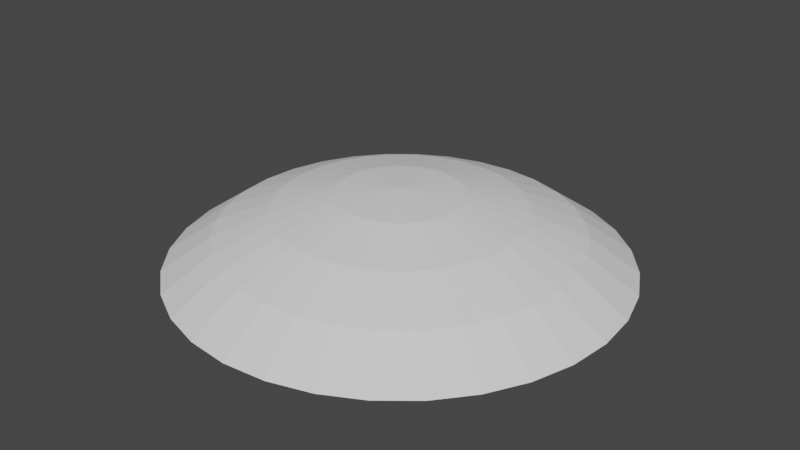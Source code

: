 # Source: Jump_Pad.blend  (saved by Blender 2.93.21; exported with 4.5.12 LTS)
import bpy
from mathutils import Matrix  # noqa: F401  (used for matrix-valued properties, if any)

bpy.ops.wm.read_factory_settings(use_empty=True)
scene = bpy.context.scene
scene.name = 'Scene'

# ---- world
world_world = bpy.data.worlds.new('World'); scene.world = world_world
world_world.use_nodes = True; world_world.node_tree.nodes.clear()
_N = world_world.node_tree.nodes; _L = world_world.node_tree.links
n0 = _N.new('ShaderNodeOutputWorld'); n0.name = 'World Output'; n0.location = (300, 300)
n1 = _N.new('ShaderNodeBackground'); n1.name = 'Background'; n1.location = (10, 300)
n1.inputs[0].default_value = (0.05088, 0.05088, 0.05088, 1.0)
_L.new(n1.outputs[0], n0.inputs[0])
n0.is_active_output = True
world_world.color = (0.05088, 0.05088, 0.05088)
world_world.use_sun_shadow = False
world_world.sun_shadow_jitter_overblur = 0.0

# ---- meshes
me_jump_pad = bpy.data.meshes.new('Jump Pad')
me_jump_pad.from_pydata([(1.008e-08, 0.1246, -0.3576), (1.008e-08, 0.2445, -0.386), (1.008e-08, 0.3549, -0.4322), (1.008e-08, 0.4517, -0.5), (0.02431, 0.1222, -0.3576), (0.04769, 0.2398, -0.386), (0.06924, 0.3481, -0.4322), (0.08812, 0.443, -0.5), (0.04769, 0.1151, -0.3576), (0.09355, 0.2258, -0.386), (0.1358, 0.3279, -0.4322), (0.1729, 0.4173, -0.5), (0.06924, 0.1036, -0.3576), (0.1358, 0.2033, -0.386), (0.1972, 0.2951, -0.4322), (0.2509, 0.3756, -0.5), (0.08812, 0.08812, -0.3576), (0.1729, 0.1729, -0.386), (0.2509, 0.2509, -0.4322), (0.3194, 0.3194, -0.5), (0.1036, 0.06923, -0.3576), (0.2033, 0.1358, -0.386), (0.2951, 0.1972, -0.4322), (0.3756, 0.2509, -0.5), (0.1151, 0.04769, -0.3576), (0.2258, 0.09355, -0.386), (0.3279, 0.1358, -0.4322), (0.4173, 0.1729, -0.5), (0.1222, 0.02431, -0.3576), (0.2398, 0.04769, -0.386), (0.3481, 0.06923, -0.4322), (0.443, 0.08812, -0.5), (0.1246, -6.974e-08, -0.3576), (0.2445, -1.031e-07, -0.386), (0.3549, -9.83e-08, -0.4322), (0.4517, -5.546e-08, -0.5), (0.1222, -0.02431, -0.3576), (0.2398, -0.04769, -0.386), (0.3481, -0.06924, -0.4322), (0.443, -0.08812, -0.5), (0.1151, -0.04769, -0.3576), (0.2258, -0.09355, -0.386), (0.3279, -0.1358, -0.4322), (0.4173, -0.1729, -0.5), (0.1036, -0.06924, -0.3576), (0.2033, -0.1358, -0.386), (0.2951, -0.1972, -0.4322), (0.3756, -0.2509, -0.5), (0.08812, -0.08812, -0.3576), (0.1729, -0.1729, -0.386), (0.2509, -0.2509, -0.4322), (0.3194, -0.3194, -0.5), (0.06924, -0.1036, -0.3576), (0.1358, -0.2033, -0.386), (0.1972, -0.2951, -0.4322), (0.2509, -0.3756, -0.5), (0.04769, -0.1151, -0.3576), (0.09355, -0.2258, -0.386), (0.1358, -0.3279, -0.4322), (0.1729, -0.4173, -0.5), (0.02431, -0.1222, -0.3576), (0.04769, -0.2398, -0.386), (0.06923, -0.3481, -0.4322), (0.08812, -0.443, -0.5), (1.146e-08, -0.1246, -0.3576), (-7.579e-09, -0.2445, -0.386), (-3.138e-08, -0.3549, -0.4322), (4.001e-08, -0.4517, -0.5), (-0.02431, -0.1222, -0.3576), (-0.04769, -0.2398, -0.386), (-0.06924, -0.3481, -0.4322), (-0.08812, -0.443, -0.5), (-0.04769, -0.1151, -0.3576), (-0.09355, -0.2258, -0.386), (-0.1358, -0.3279, -0.4322), (-0.1729, -0.4173, -0.5), (-0.06924, -0.1036, -0.3576), (-0.1358, -0.2033, -0.386), (-0.1972, -0.2951, -0.4322), (-0.2509, -0.3756, -0.5), (-0.08812, -0.08812, -0.3576), (-0.1729, -0.1729, -0.386), (-0.2509, -0.2509, -0.4322), (-0.3194, -0.3194, -0.5), (-0.1036, -0.06924, -0.3576), (-0.2033, -0.1358, -0.386), (-0.2951, -0.1972, -0.4322), (-0.3756, -0.2509, -0.5), (-4.151e-08, -1.03e-07, -0.348), (-0.1151, -0.04769, -0.3576), (-0.2258, -0.09355, -0.386), (-0.3279, -0.1358, -0.4322), (-0.4173, -0.1729, -0.5), (-0.1222, -0.02431, -0.3576), (-0.2398, -0.04769, -0.386), (-0.3481, -0.06924, -0.4322), (-0.443, -0.08812, -0.5), (-0.1246, -7.212e-08, -0.3576), (-0.2445, -5.546e-08, -0.386), (-0.3549, -2.215e-08, -0.4322), (-0.4517, -8.402e-08, -0.5), (-0.1222, 0.02431, -0.3576), (-0.2398, 0.04769, -0.386), (-0.3481, 0.06923, -0.4322), (-0.443, 0.08812, -0.5), (-0.1151, 0.04769, -0.3576), (-0.2258, 0.09355, -0.386), (-0.3279, 0.1358, -0.4322), (-0.4173, 0.1729, -0.5), (-0.1036, 0.06923, -0.3576), (-0.2033, 0.1358, -0.386), (-0.2951, 0.1972, -0.4322), (-0.3756, 0.2509, -0.5), (-0.08812, 0.08812, -0.3576), (-0.1729, 0.1729, -0.386), (-0.2509, 0.2509, -0.4322), (-0.3194, 0.3194, -0.5), (-0.06923, 0.1036, -0.3576), (-0.1358, 0.2033, -0.386), (-0.1972, 0.2951, -0.4322), (-0.2509, 0.3756, -0.5), (-0.04769, 0.1151, -0.3576), (-0.09355, 0.2258, -0.386), (-0.1358, 0.3279, -0.4322), (-0.1729, 0.4173, -0.5), (-0.02431, 0.1222, -0.3576), (-0.04769, 0.2398, -0.386), (-0.06923, 0.3481, -0.4322), (-0.08812, 0.443, -0.5)], [], [(0, 88, 4), (1, 0, 4, 5), (2, 1, 5, 6), (3, 2, 6, 7), (4, 88, 8), (5, 4, 8, 9), (6, 5, 9, 10), (7, 6, 10, 11), (9, 8, 12, 13), (10, 9, 13, 14), (11, 10, 14, 15), (8, 88, 12), (12, 88, 16), (13, 12, 16, 17), (14, 13, 17, 18), (15, 14, 18, 19), (17, 16, 20, 21), (18, 17, 21, 22), (19, 18, 22, 23), (16, 88, 20), (20, 88, 24), (21, 20, 24, 25), (22, 21, 25, 26), (23, 22, 26, 27), (26, 25, 29, 30), (27, 26, 30, 31), (24, 88, 28), (25, 24, 28, 29), (28, 88, 32), (29, 28, 32, 33), (30, 29, 33, 34), (31, 30, 34, 35), (35, 34, 38, 39), (32, 88, 36), (33, 32, 36, 37), (34, 33, 37, 38), (36, 88, 40), (37, 36, 40, 41), (38, 37, 41, 42), (39, 38, 42, 43), (43, 42, 46, 47), (40, 88, 44), (41, 40, 44, 45), (42, 41, 45, 46), (44, 88, 48), (45, 44, 48, 49), (46, 45, 49, 50), (47, 46, 50, 51), (48, 88, 52), (49, 48, 52, 53), (50, 49, 53, 54), (51, 50, 54, 55), (52, 88, 56), (53, 52, 56, 57), (54, 53, 57, 58), (55, 54, 58, 59), (56, 88, 60), (57, 56, 60, 61), (58, 57, 61, 62), (59, 58, 62, 63), (61, 60, 64, 65), (62, 61, 65, 66), (63, 62, 66, 67), (60, 88, 64), (64, 88, 68), (65, 64, 68, 69), (66, 65, 69, 70), (67, 66, 70, 71), (70, 69, 73, 74), (71, 70, 74, 75), (68, 88, 72), (69, 68, 72, 73), (72, 88, 76), (73, 72, 76, 77), (74, 73, 77, 78), (75, 74, 78, 79), (78, 77, 81, 82), (79, 78, 82, 83), (76, 88, 80), (77, 76, 80, 81), (80, 88, 84), (81, 80, 84, 85), (82, 81, 85, 86), (83, 82, 86, 87), (87, 86, 91, 92), (84, 88, 89), (85, 84, 89, 90), (86, 85, 90, 91), (89, 88, 93), (90, 89, 93, 94), (91, 90, 94, 95), (92, 91, 95, 96), (96, 95, 99, 100), (93, 88, 97), (94, 93, 97, 98), (95, 94, 98, 99), (97, 88, 101), (98, 97, 101, 102), (99, 98, 102, 103), (100, 99, 103, 104), (101, 88, 105), (102, 101, 105, 106), (103, 102, 106, 107), (104, 103, 107, 108), (106, 105, 109, 110), (107, 106, 110, 111), (108, 107, 111, 112), (105, 88, 109), (109, 88, 113), (110, 109, 113, 114), (111, 110, 114, 115), (112, 111, 115, 116), (114, 113, 117, 118), (115, 114, 118, 119), (116, 115, 119, 120), (113, 88, 117), (117, 88, 121), (118, 117, 121, 122), (119, 118, 122, 123), (120, 119, 123, 124), (123, 122, 126, 127), (124, 123, 127, 128), (121, 88, 125), (122, 121, 125, 126), (125, 88, 0), (126, 125, 0, 1), (127, 126, 1, 2), (128, 127, 2, 3), (7, 11, 15, 19, 23, 27, 31, 35, 39, 43, 47, 51, 55, 59, 63, 67, 71, 75, 79, 83, 87, 92, 96, 100, 104, 108, 112, 116, 120, 124, 128, 3)])
_uv = me_jump_pad.uv_layers.new(name='UVMap')
_uv.uv.foreach_set('vector', [0.75, 0.9375, 0.7344, 1.0, 0.7188, 0.9375, 0.75, 0.875, 0.75, 0.9375, 0.7188, 0.9375, 0.7188, 0.875, 0.75, 0.8125, 0.75, 0.875, 0.7188, 0.875, 0.7188, 0.8125, 0.75, 0.75, 0.75, 0.8125, 0.7188, 0.8125, 0.7188, 0.75, 0.7188, 0.9375, 0.7031, 1.0, 0.6875, 0.9375, 0.7188, 0.875, 0.7188, 0.9375, 0.6875, 0.9375, 0.6875, 0.875, 0.7188, 0.8125, 0.7188, 0.875, 0.6875, 0.875, 0.6875, 0.8125, 0.7188, 0.75, 0.7188, 0.8125, 0.6875, 0.8125, 0.6875, 0.75, 0.6875, 0.875, 0.6875, 0.9375, 0.6562, 0.9375, 0.6562, 0.875, 0.6875, 0.8125, 0.6875, 0.875, 0.6562, 0.875, 0.6562, 0.8125, 0.6875, 0.75, 0.6875, 0.8125, 0.6562, 0.8125, 0.6562, 0.75, 0.6875, 0.9375, 0.6719, 1.0, 0.6562, 0.9375, 0.6562, 0.9375, 0.6406, 1.0, 0.625, 0.9375, 0.6562, 0.875, 0.6562, 0.9375, 0.625, 0.9375, 0.625, 0.875, 0.6562, 0.8125, 0.6562, 0.875, 0.625, 0.875, 0.625, 0.8125, 0.6562, 0.75, 0.6562, 0.8125, 0.625, 0.8125, 0.625, 0.75, 0.625, 0.875, 0.625, 0.9375, 0.5937, 0.9375, 0.5937, 0.875, 0.625, 0.8125, 0.625, 0.875, 0.5937, 0.875, 0.5938, 0.8125, 0.625, 0.75, 0.625, 0.8125, 0.5938, 0.8125, 0.5938, 0.75, 0.625, 0.9375, 0.6094, 1.0, 0.5937, 0.9375, 0.5937, 0.9375, 0.5781, 1.0, 0.5625, 0.9375, 0.5937, 0.875, 0.5937, 0.9375, 0.5625, 0.9375, 0.5625, 0.875, 0.5938, 0.8125, 0.5937, 0.875, 0.5625, 0.875, 0.5625, 0.8125, 0.5938, 0.75, 0.5938, 0.8125, 0.5625, 0.8125, 0.5625, 0.75, 0.5625, 0.8125, 0.5625, 0.875, 0.5312, 0.875, 0.5312, 0.8125, 0.5625, 0.75, 0.5625, 0.8125, 0.5312, 0.8125, 0.5312, 0.75, 0.5625, 0.9375, 0.5469, 1.0, 0.5312, 0.9375, 0.5625, 0.875, 0.5625, 0.9375, 0.5312, 0.9375, 0.5312, 0.875, 0.5312, 0.9375, 0.5156, 1.0, 0.5, 0.9375, 0.5312, 0.875, 0.5312, 0.9375, 0.5, 0.9375, 0.5, 0.875, 0.5312, 0.8125, 0.5312, 0.875, 0.5, 0.875, 0.5, 0.8125, 0.5312, 0.75, 0.5312, 0.8125, 0.5, 0.8125, 0.5, 0.75, 0.5, 0.75, 0.5, 0.8125, 0.4687, 0.8125, 0.4688, 0.75, 0.5, 0.9375, 0.4844, 1.0, 0.4687, 0.9375, 0.5, 0.875, 0.5, 0.9375, 0.4687, 0.9375, 0.4687, 0.875, 0.5, 0.8125, 0.5, 0.875, 0.4687, 0.875, 0.4687, 0.8125, 0.4687, 0.9375, 0.4531, 1.0, 0.4375, 0.9375, 0.4687, 0.875, 0.4687, 0.9375, 0.4375, 0.9375, 0.4375, 0.875, 0.4687, 0.8125, 0.4687, 0.875, 0.4375, 0.875, 0.4375, 0.8125, 0.4688, 0.75, 0.4687, 0.8125, 0.4375, 0.8125, 0.4375, 0.75, 0.4375, 0.75, 0.4375, 0.8125, 0.4062, 0.8125, 0.4062, 0.75, 0.4375, 0.9375, 0.4219, 1.0, 0.4062, 0.9375, 0.4375, 0.875, 0.4375, 0.9375, 0.4062, 0.9375, 0.4062, 0.875, 0.4375, 0.8125, 0.4375, 0.875, 0.4062, 0.875, 0.4062, 0.8125, 0.4062, 0.9375, 0.3906, 1.0, 0.375, 0.9375, 0.4062, 0.875, 0.4062, 0.9375, 0.375, 0.9375, 0.375, 0.875, 0.4062, 0.8125, 0.4062, 0.875, 0.375, 0.875, 0.375, 0.8125, 0.4062, 0.75, 0.4062, 0.8125, 0.375, 0.8125, 0.375, 0.75, 0.375, 0.9375, 0.3594, 1.0, 0.3437, 0.9375, 0.375, 0.875, 0.375, 0.9375, 0.3437, 0.9375, 0.3438, 0.875, 0.375, 0.8125, 0.375, 0.875, 0.3438, 0.875, 0.3438, 0.8125, 0.375, 0.75, 0.375, 0.8125, 0.3438, 0.8125, 0.3438, 0.75, 0.3437, 0.9375, 0.3281, 1.0, 0.3125, 0.9375, 0.3438, 0.875, 0.3437, 0.9375, 0.3125, 0.9375, 0.3125, 0.875, 0.3438, 0.8125, 0.3438, 0.875, 0.3125, 0.875, 0.3125, 0.8125, 0.3438, 0.75, 0.3438, 0.8125, 0.3125, 0.8125, 0.3125, 0.75, 0.3125, 0.9375, 0.2969, 1.0, 0.2812, 0.9375, 0.3125, 0.875, 0.3125, 0.9375, 0.2812, 0.9375, 0.2812, 0.875, 0.3125, 0.8125, 0.3125, 0.875, 0.2812, 0.875, 0.2812, 0.8125, 0.3125, 0.75, 0.3125, 0.8125, 0.2812, 0.8125, 0.2812, 0.75, 0.2812, 0.875, 0.2812, 0.9375, 0.25, 0.9375, 0.25, 0.875, 0.2812, 0.8125, 0.2812, 0.875, 0.25, 0.875, 0.25, 0.8125, 0.2812, 0.75, 0.2812, 0.8125, 0.25, 0.8125, 0.25, 0.75, 0.2812, 0.9375, 0.2656, 1.0, 0.25, 0.9375, 0.25, 0.9375, 0.2344, 1.0, 0.2188, 0.9375, 0.25, 0.875, 0.25, 0.9375, 0.2188, 0.9375, 0.2188, 0.875, 0.25, 0.8125, 0.25, 0.875, 0.2188, 0.875, 0.2188, 0.8125, 0.25, 0.75, 0.25, 0.8125, 0.2188, 0.8125, 0.2188, 0.75, 0.2188, 0.8125, 0.2188, 0.875, 0.1875, 0.875, 0.1875, 0.8125, 0.2188, 0.75, 0.2188, 0.8125, 0.1875, 0.8125, 0.1875, 0.75, 0.2188, 0.9375, 0.2031, 1.0, 0.1875, 0.9375, 0.2188, 0.875, 0.2188, 0.9375, 0.1875, 0.9375, 0.1875, 0.875, 0.1875, 0.9375, 0.1719, 1.0, 0.1563, 0.9375, 0.1875, 0.875, 0.1875, 0.9375, 0.1563, 0.9375, 0.1563, 0.875, 0.1875, 0.8125, 0.1875, 0.875, 0.1563, 0.875, 0.1562, 0.8125, 0.1875, 0.75, 0.1875, 0.8125, 0.1562, 0.8125, 0.1563, 0.75, 0.1562, 0.8125, 0.1563, 0.875, 0.125, 0.875, 0.125, 0.8125, 0.1563, 0.75, 0.1562, 0.8125, 0.125, 0.8125, 0.125, 0.75, 0.1563, 0.9375, 0.1406, 1.0, 0.125, 0.9375, 0.1563, 0.875, 0.1563, 0.9375, 0.125, 0.9375, 0.125, 0.875, 0.125, 0.9375, 0.1094, 1.0, 0.09375, 0.9375, 0.125, 0.875, 0.125, 0.9375, 0.09375, 0.9375, 0.09375, 0.875, 0.125, 0.8125, 0.125, 0.875, 0.09375, 0.875, 0.09375, 0.8125, 0.125, 0.75, 0.125, 0.8125, 0.09375, 0.8125, 0.09375, 0.75, 0.09375, 0.75, 0.09375, 0.8125, 0.0625, 0.8125, 0.0625, 0.75, 0.09375, 0.9375, 0.07813, 1.0, 0.0625, 0.9375, 0.09375, 0.875, 0.09375, 0.9375, 0.0625, 0.9375, 0.0625, 0.875, 0.09375, 0.8125, 0.09375, 0.875, 0.0625, 0.875, 0.0625, 0.8125, 0.0625, 0.9375, 0.04688, 1.0, 0.03125, 0.9375, 0.0625, 0.875, 0.0625, 0.9375, 0.03125, 0.9375, 0.03125, 0.875, 0.0625, 0.8125, 0.0625, 0.875, 0.03125, 0.875, 0.03125, 0.8125, 0.0625, 0.75, 0.0625, 0.8125, 0.03125, 0.8125, 0.03125, 0.75, 0.03125, 0.75, 0.03125, 0.8125, 0.0, 0.8125, 2.98e-08, 0.75, 0.03125, 0.9375, 0.01563, 1.0, 8.941e-08, 0.9375, 0.03125, 0.875, 0.03125, 0.9375, 8.941e-08, 0.9375, 2.98e-08, 0.875, 0.03125, 0.8125, 0.03125, 0.875, 2.98e-08, 0.875, 0.0, 0.8125, 1.0, 0.9375, 0.9844, 1.0, 0.9688, 0.9375, 1.0, 0.875, 1.0, 0.9375, 0.9688, 0.9375, 0.9688, 0.875, 1.0, 0.8125, 1.0, 0.875, 0.9688, 0.875, 0.9688, 0.8125, 1.0, 0.75, 1.0, 0.8125, 0.9688, 0.8125, 0.9688, 0.75, 0.9688, 0.9375, 0.9531, 1.0, 0.9375, 0.9375, 0.9688, 0.875, 0.9688, 0.9375, 0.9375, 0.9375, 0.9375, 0.875, 0.9688, 0.8125, 0.9688, 0.875, 0.9375, 0.875, 0.9375, 0.8125, 0.9688, 0.75, 0.9688, 0.8125, 0.9375, 0.8125, 0.9375, 0.75, 0.9375, 0.875, 0.9375, 0.9375, 0.9062, 0.9375, 0.9062, 0.875, 0.9375, 0.8125, 0.9375, 0.875, 0.9062, 0.875, 0.9062, 0.8125, 0.9375, 0.75, 0.9375, 0.8125, 0.9062, 0.8125, 0.9062, 0.75, 0.9375, 0.9375, 0.9219, 1.0, 0.9062, 0.9375, 0.9062, 0.9375, 0.8906, 1.0, 0.875, 0.9375, 0.9062, 0.875, 0.9062, 0.9375, 0.875, 0.9375, 0.875, 0.875, 0.9062, 0.8125, 0.9062, 0.875, 0.875, 0.875, 0.875, 0.8125, 0.9062, 0.75, 0.9062, 0.8125, 0.875, 0.8125, 0.875, 0.75, 0.875, 0.875, 0.875, 0.9375, 0.8438, 0.9375, 0.8438, 0.875, 0.875, 0.8125, 0.875, 0.875, 0.8438, 0.875, 0.8438, 0.8125, 0.875, 0.75, 0.875, 0.8125, 0.8438, 0.8125, 0.8438, 0.75, 0.875, 0.9375, 0.8594, 1.0, 0.8438, 0.9375, 0.8438, 0.9375, 0.8281, 1.0, 0.8125, 0.9375, 0.8438, 0.875, 0.8438, 0.9375, 0.8125, 0.9375, 0.8125, 0.875, 0.8438, 0.8125, 0.8438, 0.875, 0.8125, 0.875, 0.8125, 0.8125, 0.8438, 0.75, 0.8438, 0.8125, 0.8125, 0.8125, 0.8125, 0.75, 0.8125, 0.8125, 0.8125, 0.875, 0.7812, 0.875, 0.7812, 0.8125, 0.8125, 0.75, 0.8125, 0.8125, 0.7812, 0.8125, 0.7812, 0.75, 0.8125, 0.9375, 0.7969, 1.0, 0.7812, 0.9375, 0.8125, 0.875, 0.8125, 0.9375, 0.7812, 0.9375, 0.7812, 0.875, 0.7812, 0.9375, 0.7656, 1.0, 0.75, 0.9375, 0.7812, 0.875, 0.7812, 0.9375, 0.75, 0.9375, 0.75, 0.875, 0.7812, 0.8125, 0.7812, 0.875, 0.75, 0.875, 0.75, 0.8125, 0.7812, 0.75, 0.7812, 0.8125, 0.75, 0.8125, 0.75, 0.75, 0.7188, 0.75, 0.6875, 0.75, 0.6562, 0.75, 0.625, 0.75, 0.5938, 0.75, 0.5625, 0.75, 0.5312, 0.75, 0.5, 0.75, 0.4688, 0.75, 0.4375, 0.75, 0.4062, 0.75, 0.375, 0.75, 0.3438, 0.75, 0.3125, 0.75, 0.2812, 0.75, 0.25, 0.75, 0.2188, 0.75, 0.1875, 0.75, 0.1563, 0.75, 0.125, 0.75, 0.09375, 0.75, 0.0625, 0.75, 0.03125, 0.75, 2.98e-08, 0.75, 0.9688, 0.75, 0.9375, 0.75, 0.9062, 0.75, 0.875, 0.75, 0.8438, 0.75, 0.8125, 0.75, 0.7812, 0.75, 0.75, 0.75])
me_jump_pad.use_remesh_fix_poles = True
me_jump_pad.use_remesh_preserve_attributes = False
me_jump_pad.update()

# ---- objects
ob_jump_pad = bpy.data.objects.new('Jump Pad', me_jump_pad)

# ---- transforms, parenting, visibility, modifiers, constraints
ob_jump_pad.location = (0.0, 0.0, 0.0)

# ---- collection membership
scene.collection.objects.link(ob_jump_pad)

# ---- scene / render settings (as saved in the file)
scene.frame_start = 1; scene.frame_end = 250; scene.frame_set(1)
scene.render.engine = 'BLENDER_EEVEE_NEXT'
scene.cycles.use_denoising = False
scene.cycles.samples = 128
scene.cycles.sampling_pattern = 'TABULATED_SOBOL'
scene.cycles.use_adaptive_sampling = False
scene.cycles.use_light_tree = False
scene.view_settings.view_transform = 'Filmic'
bpy.context.view_layer.update()

# ---- added for rendering (the .blend has no active camera and no usable light): camera, sun
cam_auto = bpy.data.cameras.new('AutoCamera')
cam_auto.lens = 50.0
cam_auto.sensor_width = 36.0
cam_auto.clip_end = 1000.0
ob_auto_camera = bpy.data.objects.new('AutoCamera', cam_auto)
scene.collection.objects.link(ob_auto_camera)
ob_auto_camera.location = (1.19037, -1.42845, 0.528321)
ob_auto_camera.rotation_euler = (1.09748, -7.21219e-08, 0.694738)
scene.camera = ob_auto_camera
light_auto_sun = bpy.data.lights.new('AutoSun', 'SUN')
light_auto_sun.energy = 3.0
light_auto_sun.angle = 0.0523599
ob_auto_sun = bpy.data.objects.new('AutoSun', light_auto_sun)
scene.collection.objects.link(ob_auto_sun)
ob_auto_sun.rotation_euler = (0.872665, 0.174533, 0.523599)
bpy.context.view_layer.update()
